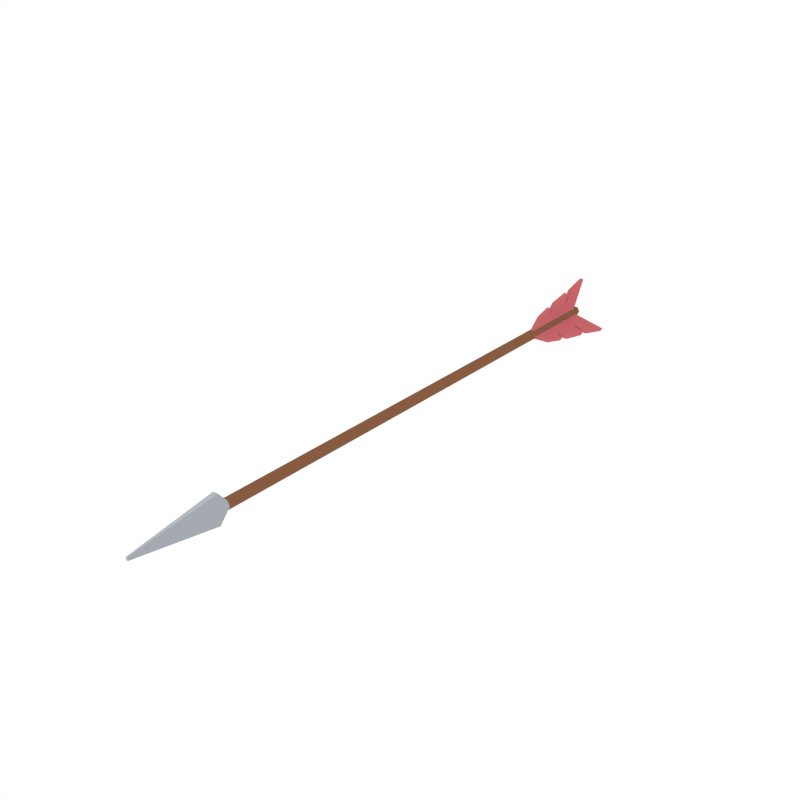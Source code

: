 # Source: Arrow.blend  (saved by Blender 3.5.10; exported with 4.5.12 LTS)
import bpy
from mathutils import Matrix  # noqa: F401  (used for matrix-valued properties, if any)

bpy.ops.wm.read_factory_settings(use_empty=True)
scene = bpy.context.scene
scene.name = 'Scene'

# ---- collections
col_collection_1 = bpy.data.collections.new('Collection 1'); scene.collection.children.link(col_collection_1)

# ---- materials (node trees are filled in below, after node groups)
mat_lightwood = bpy.data.materials.new('LightWood')
mat_lightwood.alpha_threshold = 0.0
mat_lightwood.diffuse_color = (0.2384, 0.1046, 0.05127, 1.0)
mat_lightwood.roughness = 0.5
mat_steel = bpy.data.materials.new('Steel')
mat_steel.alpha_threshold = 0.0
mat_steel.diffuse_color = (0.3763, 0.402, 0.4397, 1.0)
mat_steel.roughness = 0.5
mat_lightsteel = bpy.data.materials.new('LightSteel')
mat_lightsteel.alpha_threshold = 0.0
mat_lightsteel.diffuse_color = (0.4621, 0.491, 0.5395, 1.0)
mat_lightsteel.roughness = 0.5
mat_red = bpy.data.materials.new('Red')
mat_red.alpha_threshold = 0.0
mat_red.diffuse_color = (0.5711, 0.1366, 0.1512, 1.0)
mat_red.roughness = 0.5

# ---- material node trees

# ---- world
world_world = bpy.data.worlds.new('World'); scene.world = world_world
world_world.color = (1.0, 1.0, 1.0)
world_world.use_sun_shadow = False
world_world.sun_shadow_jitter_overblur = 0.0
world_world.cycles.sampling_method = 'NONE'
world_world.cycles.sample_map_resolution = 256

# ---- meshes
me_cylinder_001 = bpy.data.meshes.new('Cylinder.001')
me_cylinder_001.from_pydata([(0.003461, -0.03554, -0.008033), (-0.1285, 0.04223, -0.08356), (-0.005571, -0.03554, 0.007747), (-0.1375, 0.04223, -0.06779), (0.003461, -0.3904, -0.008033), (-0.05564, -0.3188, -0.04186), (-0.005571, -0.3904, 0.007747), (-0.06468, -0.3188, -0.02608), (-0.005571, -0.2896, 0.007747), (-0.005571, -0.2517, 0.007747), (-0.005571, -0.2137, 0.007747), (-0.005571, -0.1758, 0.007747), (-0.005571, -0.1378, 0.007747), (-0.005571, -0.09984, 0.007747), (-0.1137, -0.05916, -0.05415), (-0.05704, -0.1084, -0.02172), (-0.1095, -0.09568, -0.05177), (-0.09264, -0.1966, -0.04209), (-0.05163, -0.242, -0.01862), (-0.08396, -0.238, -0.03712), (0.003461, -0.09984, -0.008033), (0.003461, -0.1378, -0.008033), (0.003461, -0.1758, -0.008033), (0.003461, -0.2137, -0.008033), (0.003461, -0.2517, -0.008033), (0.003461, -0.2896, -0.008033), (-0.07493, -0.238, -0.0529), (-0.0426, -0.242, -0.0344), (-0.08361, -0.1966, -0.05787), (-0.1005, -0.09568, -0.06755), (-0.04801, -0.1084, -0.0375), (-0.1047, -0.05916, -0.06993), (0.005226, -0.03554, 0.007014), (0.1366, 0.04223, -0.0695), (-0.003923, -0.03554, -0.008698), (0.1275, 0.04223, -0.08521), (0.005226, -0.3904, 0.007014), (0.06408, -0.3188, -0.02726), (-0.003923, -0.3904, -0.008698), (0.05493, -0.3188, -0.04297), (-0.003923, -0.2896, -0.008698), (-0.003923, -0.2517, -0.008698), (-0.003923, -0.2137, -0.008698), (-0.003923, -0.1758, -0.008698), (-0.003923, -0.1378, -0.008698), (-0.003923, -0.09984, -0.008698), (0.1037, -0.05916, -0.0714), (0.04733, -0.1084, -0.03854), (0.0996, -0.09568, -0.06898), (0.08278, -0.1966, -0.05918), (0.04194, -0.242, -0.03541), (0.07413, -0.238, -0.05415), (0.005226, -0.09984, 0.007014), (0.005226, -0.1378, 0.007014), (0.005226, -0.1758, 0.007014), (0.005226, -0.2137, 0.007014), (0.005226, -0.2517, 0.007014), (0.005226, -0.2896, 0.007014), (0.08328, -0.238, -0.03844), (0.05109, -0.242, -0.01969), (0.09193, -0.1966, -0.04347), (0.1088, -0.09568, -0.05327), (0.05648, -0.1084, -0.02283), (0.1129, -0.05916, -0.05569), (-0.008687, -0.03554, 0.001019), (-0.008121, 0.04223, 0.1531), (0.009494, -0.03554, 0.0009517), (0.01006, 0.04223, 0.153), (-0.008687, -0.3904, 0.001019), (-0.008434, -0.3188, 0.06912), (0.009494, -0.3904, 0.0009517), (0.009748, -0.3188, 0.06905), (0.009494, -0.2896, 0.0009517), (0.009494, -0.2517, 0.0009517), (0.009494, -0.2137, 0.0009517), (0.009494, -0.1758, 0.0009517), (0.009494, -0.1378, 0.0009517), (0.009494, -0.09984, 0.0009517), (0.009958, -0.05916, 0.1255), (0.009715, -0.1084, 0.06026), (0.00994, -0.09568, 0.1207), (0.009868, -0.1966, 0.1013), (0.009692, -0.242, 0.05403), (0.00983, -0.238, 0.09128), (-0.008687, -0.09984, 0.001019), (-0.008687, -0.1378, 0.001019), (-0.008687, -0.1758, 0.001019), (-0.008687, -0.2137, 0.001019), (-0.008687, -0.2517, 0.001019), (-0.008687, -0.2896, 0.001019), (-0.008351, -0.238, 0.09134), (-0.00849, -0.242, 0.05409), (-0.008314, -0.1966, 0.1013), (-0.008241, -0.09568, 0.1208), (-0.008466, -0.1084, 0.06033), (-0.008223, -0.05916, 0.1256), (0.02286, -2.269, -1.863e-09), (0.02286, 0.005741, -1.863e-09), (0.01143, -2.269, 0.01979), (0.01143, 0.005741, 0.01979), (-0.01143, -2.269, 0.01979), (-0.01143, 0.005741, 0.01979), (-0.02286, -2.269, 0.0), (-0.02286, 0.005741, 0.0), (-0.01143, -2.269, -0.01979), (-0.01143, 0.005741, -0.01979), (0.01143, -2.269, -0.01979), (0.01143, 0.005741, -0.01979), (0.02286, -2.308, -1.863e-09), (0.01143, -2.308, 0.06615), (-0.01143, -2.308, 0.06615), (-0.02286, -2.308, -5.588e-09), (-0.01143, -2.308, -0.06615), (0.01143, -2.308, -0.06615), (0.007107, -2.692, -6.985e-10), (0.003553, -2.692, 0.006948), (-0.003553, -2.692, 0.006948), (-0.007106, -2.692, 0.0), (-0.003553, -2.692, -0.006948), (0.003553, -2.692, -0.006948)], [], [(0, 1, 3, 2), (8, 19, 7, 6), (6, 7, 5, 4), (20, 31, 1, 0), (8, 6, 4, 25), (14, 3, 1, 31), (7, 19, 26, 5), (19, 18, 27, 26), (18, 17, 28, 27), (17, 16, 29, 28), (16, 15, 30, 29), (15, 14, 31, 30), (2, 13, 20, 0), (13, 12, 21, 20), (12, 11, 22, 21), (11, 10, 23, 22), (10, 9, 24, 23), (9, 8, 25, 24), (4, 5, 26, 25), (25, 26, 27, 24), (24, 27, 28, 23), (23, 28, 29, 22), (22, 29, 30, 21), (21, 30, 31, 20), (2, 3, 14, 13), (13, 14, 15, 12), (12, 15, 16, 11), (11, 16, 17, 10), (10, 17, 18, 9), (9, 18, 19, 8), (32, 33, 35, 34), (40, 51, 39, 38), (38, 39, 37, 36), (52, 63, 33, 32), (40, 38, 36, 57), (46, 35, 33, 63), (39, 51, 58, 37), (51, 50, 59, 58), (50, 49, 60, 59), (49, 48, 61, 60), (48, 47, 62, 61), (47, 46, 63, 62), (34, 45, 52, 32), (45, 44, 53, 52), (44, 43, 54, 53), (43, 42, 55, 54), (42, 41, 56, 55), (41, 40, 57, 56), (36, 37, 58, 57), (57, 58, 59, 56), (56, 59, 60, 55), (55, 60, 61, 54), (54, 61, 62, 53), (53, 62, 63, 52), (34, 35, 46, 45), (45, 46, 47, 44), (44, 47, 48, 43), (43, 48, 49, 42), (42, 49, 50, 41), (41, 50, 51, 40), (64, 65, 67, 66), (72, 83, 71, 70), (70, 71, 69, 68), (84, 95, 65, 64), (72, 70, 68, 89), (78, 67, 65, 95), (71, 83, 90, 69), (83, 82, 91, 90), (82, 81, 92, 91), (81, 80, 93, 92), (80, 79, 94, 93), (79, 78, 95, 94), (66, 77, 84, 64), (77, 76, 85, 84), (76, 75, 86, 85), (75, 74, 87, 86), (74, 73, 88, 87), (73, 72, 89, 88), (68, 69, 90, 89), (89, 90, 91, 88), (88, 91, 92, 87), (87, 92, 93, 86), (86, 93, 94, 85), (85, 94, 95, 84), (66, 67, 78, 77), (77, 78, 79, 76), (76, 79, 80, 75), (75, 80, 81, 74), (74, 81, 82, 73), (73, 82, 83, 72), (96, 97, 99, 98), (98, 99, 101, 100), (100, 101, 103, 102), (102, 103, 105, 104), (99, 97, 107, 105, 103, 101), (104, 105, 107, 106), (106, 107, 97, 96), (100, 102, 111, 110), (108, 109, 115, 114), (106, 96, 108, 113), (102, 104, 112, 111), (98, 100, 110, 109), (104, 106, 113, 112), (96, 98, 109, 108), (114, 115, 116, 117, 118, 119), (113, 108, 114, 119), (111, 112, 118, 117), (109, 110, 116, 115), (112, 113, 119, 118), (110, 111, 117, 116)])
me_cylinder_001.polygons.foreach_set('material_index', [3, 3, 3, 3, 3, 3, 3, 3, 3, 3, 3, 3, 3, 3, 3, 3, 3, 3, 3, 3, 3, 3, 3, 3, 3, 3, 3, 3, 3, 3, 3, 3, 3, 3, 3, 3, 3, 3, 3, 3, 3, 3, 3, 3, 3, 3, 3, 3, 3, 3, 3, 3, 3, 3, 3, 3, 3, 3, 3, 3, 3, 3, 3, 3, 3, 3, 3, 3, 3, 3, 3, 3, 3, 3, 3, 3, 3, 3, 3, 3, 3, 3, 3, 3, 3, 3, 3, 3, 3, 3, 0, 0, 0, 0, 0, 0, 0, 1, 1, 1, 1, 2, 2, 1, 2, 1, 1, 2, 2, 1])
me_cylinder_001.materials.append(mat_lightwood)
me_cylinder_001.materials.append(mat_steel)
me_cylinder_001.materials.append(mat_lightsteel)
me_cylinder_001.materials.append(mat_red)
me_cylinder_001.use_remesh_preserve_volume = False
me_cylinder_001.use_remesh_preserve_attributes = False
me_cylinder_001.use_mirror_vertex_groups = False
me_cylinder_001.update()

# ---- objects
ob_arrow = bpy.data.objects.new('Arrow', me_cylinder_001)

# ---- transforms, parenting, visibility, modifiers, constraints
ob_arrow.location = (0.0, 0.0, 0.0)
ob_arrow.scale = (0.25, 0.25, 0.25)
ob_arrow.lineart.crease_threshold = 0.0

# ---- collection membership
col_collection_1.objects.link(ob_arrow)

# ---- scene / render settings (as saved in the file)
scene.frame_start = 1; scene.frame_end = 250; scene.frame_set(0)
scene.render.engine = 'CYCLES'
scene.render.resolution_x = 1000
scene.render.resolution_y = 1000
scene.render.dither_intensity = 0.0
scene.cycles.samples = 200
scene.cycles.sampling_pattern = 'TABULATED_SOBOL'
scene.cycles.light_sampling_threshold = 0.0
scene.cycles.use_adaptive_sampling = False
scene.cycles.use_light_tree = False
scene.cycles.caustics_reflective = False
scene.cycles.caustics_refractive = False
scene.cycles.blur_glossy = 0.0
scene.cycles.max_bounces = 2
scene.cycles.pixel_filter_type = 'GAUSSIAN'
scene.cycles.sample_clamp_indirect = 0.0
scene.view_settings.view_transform = 'Standard'
bpy.context.view_layer.update()

# ---- added for rendering (the .blend has no active camera): camera
cam_auto = bpy.data.cameras.new('AutoCamera')
cam_auto.lens = 50.0
cam_auto.sensor_width = 36.0
cam_auto.clip_end = 1000.0
ob_auto_camera = bpy.data.objects.new('AutoCamera', cam_auto)
scene.collection.objects.link(ob_auto_camera)
ob_auto_camera.location = (0.637793, -1.09666, 0.518807)
ob_auto_camera.rotation_euler = (1.09748, -7.21219e-08, 0.694738)
scene.camera = ob_auto_camera
bpy.context.view_layer.update()
